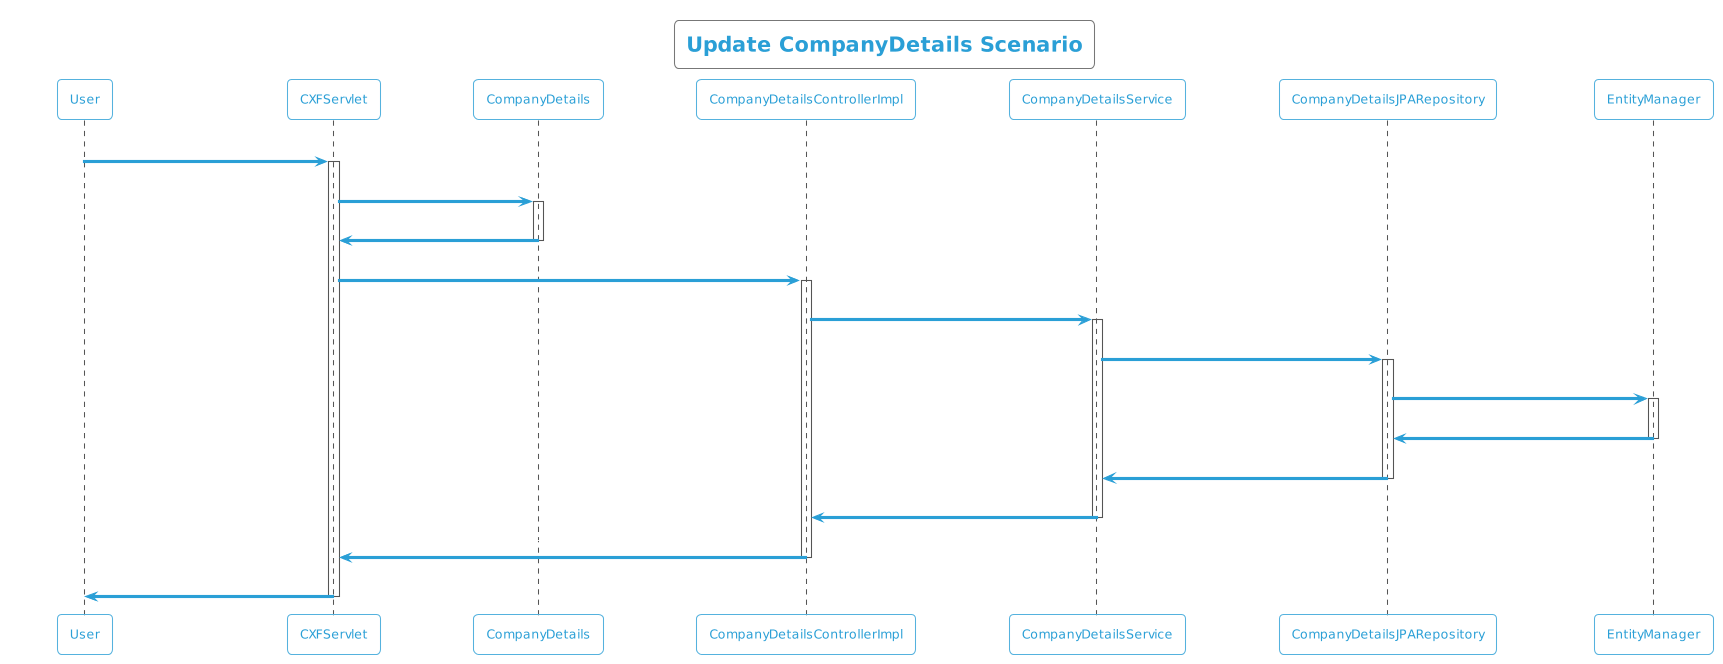

The diagram above was rendered by PlantUML. Its source (embedded in the PNG):
@startuml
!theme cyborg-outline
title Update CompanyDetails Scenario
participant User
User -> CXFServlet: UPDATE, CompanyDetails
activate CXFServlet
CXFServlet -> CompanyDetails: << update >>
activate CompanyDetails
CompanyDetails -> CXFServlet: << instance >>
deactivate CompanyDetails
CXFServlet -> CompanyDetailsControllerImpl: update(:CompanyDetails)
activate CompanyDetailsControllerImpl
CompanyDetailsControllerImpl -> CompanyDetailsService: update(:CompanyDetails)
activate CompanyDetailsService
CompanyDetailsService -> CompanyDetailsJPARepository: update(:CompanyDetails)
activate CompanyDetailsJPARepository
CompanyDetailsJPARepository -> EntityManager: update(:CompanyDetails)
activate EntityManager
EntityManager -> CompanyDetailsJPARepository: << persisted CompanyDetails >>
deactivate EntityManager
CompanyDetailsJPARepository -> CompanyDetailsService: << persisted CompanyDetails >>
deactivate CompanyDetailsJPARepository
CompanyDetailsService -> CompanyDetailsControllerImpl: << persisted CompanyDetails >>
deactivate CompanyDetailsService
CompanyDetailsControllerImpl -> CXFServlet: << persisted CompanyDetails >>
deactivate CompanyDetailsControllerImpl
CXFServlet -> User: marshalled CompanyDetails XML
deactivate CXFServlet
@enduml